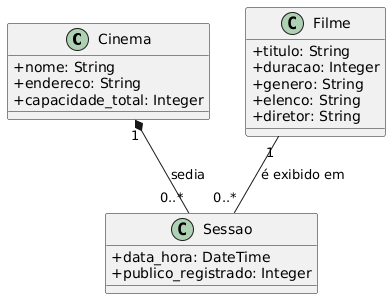

The diagram above was rendered by PlantUML. Its source (embedded in the PNG):
@startuml
skinparam classAttributeIconSize 0

class Cinema {
    + nome: String
    + endereco: String
    + capacidade_total: Integer
}

class Filme {
    + titulo: String
    + duracao: Integer
    + genero: String
    + elenco: String
    + diretor: String
}

class Sessao {
    + data_hora: DateTime
    + publico_registrado: Integer
}

Cinema "1" *-- "0..*" Sessao : sedia
Filme "1" -- "0..*" Sessao : é exibido em
@enduml